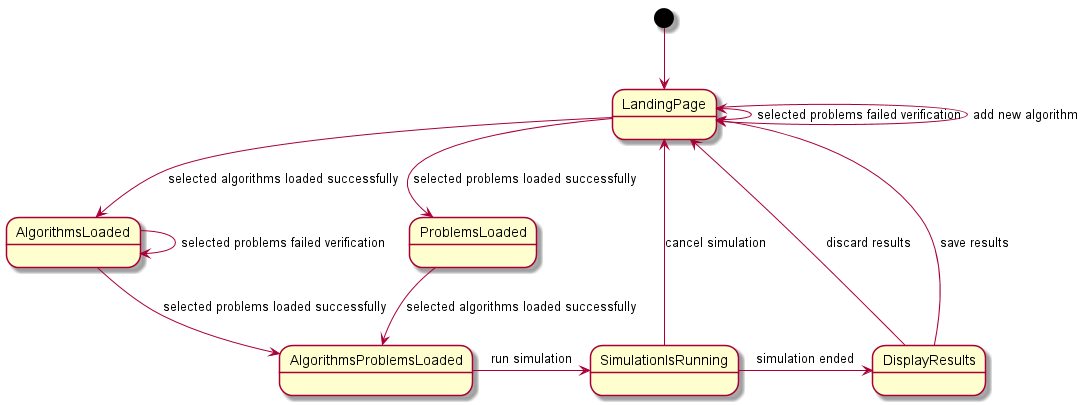

The diagram above was rendered by PlantUML. Its source (embedded in the PNG):
@startuml
[*] -down-> LandingPage
LandingPage --> AlgorithmsLoaded : selected algorithms loaded successfully
LandingPage --> ProblemsLoaded : selected problems loaded successfully

LandingPage -left-> LandingPage : selected problems failed verification

AlgorithmsLoaded --> AlgorithmsProblemsLoaded : selected problems loaded successfully
AlgorithmsLoaded -> AlgorithmsLoaded : selected problems failed verification
ProblemsLoaded --> AlgorithmsProblemsLoaded : selected algorithms loaded successfully

AlgorithmsProblemsLoaded -> SimulationIsRunning : run simulation
SimulationIsRunning -> LandingPage : cancel simulation

SimulationIsRunning -> DisplayResults : simulation ended

DisplayResults -> LandingPage : discard results
DisplayResults -> LandingPage : save results

LandingPage -right-> LandingPage : add new algorithm

@enduml